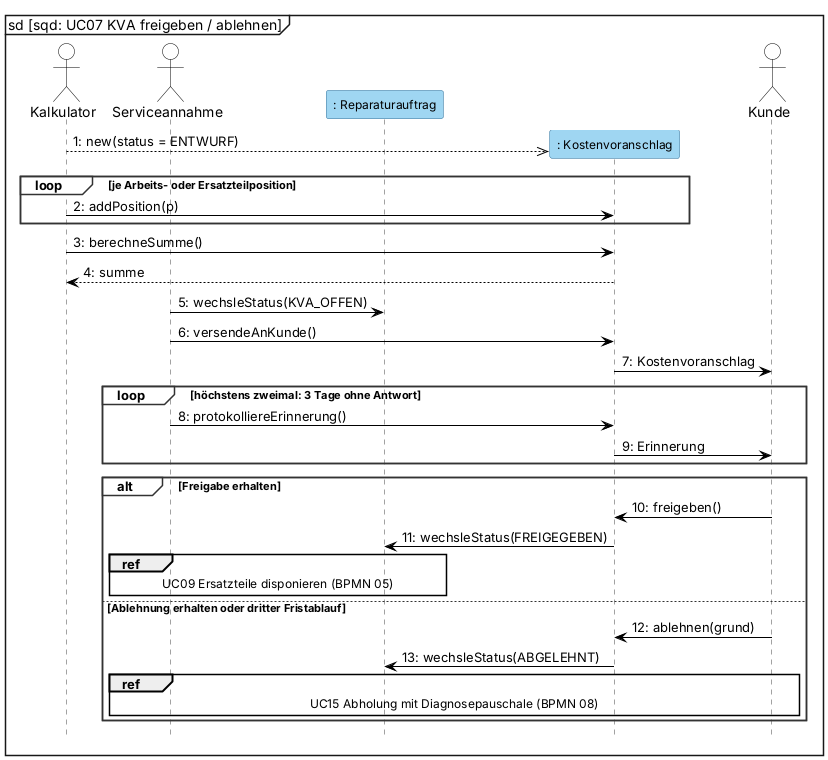

The diagram above was rendered by PlantUML. Its source (embedded in the PNG):
@startuml
' BPMN: p04-kostenvoranschlag.bpmn. Kernablauf: KVA erstellen (UC06), versenden, erinnern, Freigabe oder Ablehnung.
' Darstellung wie in Visual Paradigm: Objekterzeugung als gestrichelter Pfeil auf den Kopfkasten (Kasten sitzt auf Nachrichtenhöhe, VL 6 Folie 5-70), kein <<create>>-Text.
mainframe sd [sqd: UC07 KVA freigeben / ablehnen]
skinparam defaultFontName Arial
skinparam sequenceMessageAlign left
skinparam maxMessageSize 170
skinparam shadowing false
skinparam sequence {
  ParticipantBackgroundColor #9FD6F2
  ParticipantBorderColor #2E6E99
  ParticipantFontSize 12
  ActorBackgroundColor white
  ActorBorderColor black
  LifeLineBorderColor #444444
  LifeLineBackgroundColor #9FD6F2
  GroupBorderColor #333333
  GroupBackgroundColor white
  GroupHeaderFontStyle bold
  ArrowColor black
}
hide footbox
autonumber "0:"

actor Kalkulator
actor Serviceannahme as SM
participant ": Reparaturauftrag" as RA
participant ": Kostenvoranschlag" as KVA
actor Kunde

create KVA
Kalkulator -->> KVA : new(status = ENTWURF)
loop je Arbeits- oder Ersatzteilposition
    Kalkulator -> KVA : addPosition(p)
end
Kalkulator -> KVA : berechneSumme()
KVA --> Kalkulator : summe
SM -> RA : wechsleStatus(KVA_OFFEN)
SM -> KVA : versendeAnKunde()
KVA -> Kunde : Kostenvoranschlag
loop höchstens zweimal: 3 Tage ohne Antwort
    SM -> KVA : protokolliereErinnerung()
    KVA -> Kunde : Erinnerung
end
alt Freigabe erhalten
    Kunde -> KVA : freigeben()
    KVA -> RA : wechsleStatus(FREIGEGEBEN)
    ref over SM, RA : UC09 Ersatzteile disponieren (BPMN 05)
else Ablehnung erhalten oder dritter Fristablauf
    Kunde -> KVA : ablehnen(grund)
    KVA -> RA : wechsleStatus(ABGELEHNT)
    ref over SM, RA, Kunde : UC15 Abholung mit Diagnosepauschale (BPMN 08)
end
@enduml